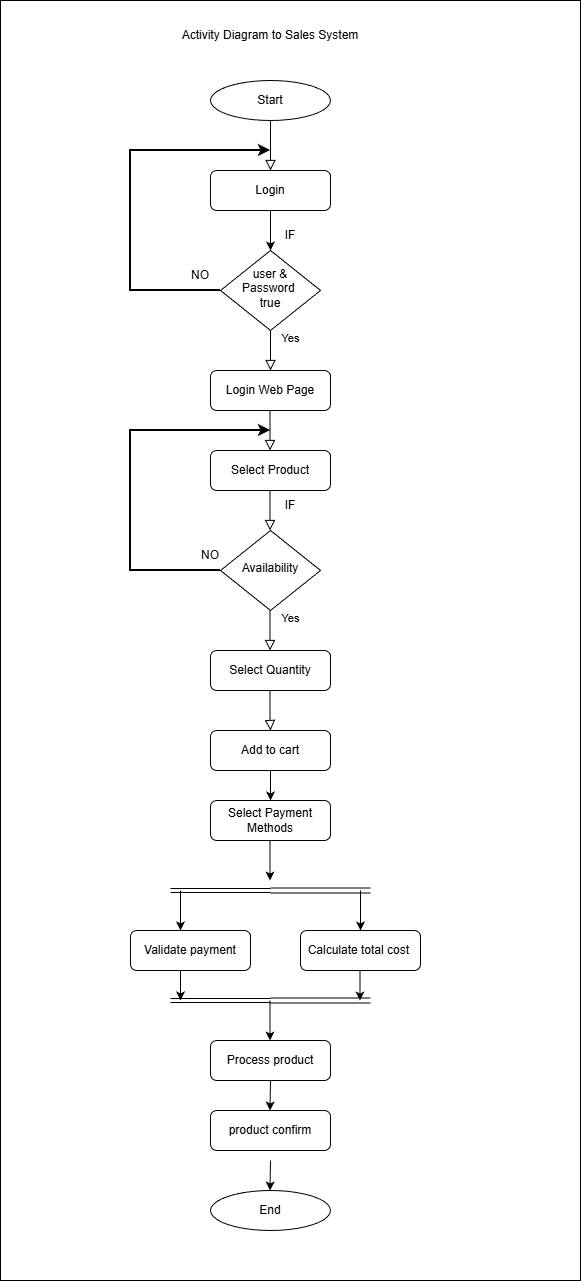

The diagram above was exported from draw.io. Its source (the exported page's mxGraphModel, read from the mxfile embedded in the PNG):
<mxGraphModel dx="1869" dy="608" grid="1" gridSize="10" guides="1" tooltips="1" connect="1" arrows="1" fold="1" page="1" pageScale="1" pageWidth="827" pageHeight="1169" math="0" shadow="0">
  <root>
    <mxCell id="WIyWlLk6GJQsqaUBKTNV-0" />
    <mxCell id="WIyWlLk6GJQsqaUBKTNV-1" parent="WIyWlLk6GJQsqaUBKTNV-0" />
    <mxCell id="rgHc1sLU26B42L_PcpGO-0" parent="WIyWlLk6GJQsqaUBKTNV-1" style="rounded=0;whiteSpace=wrap;html=1;" value="" vertex="1">
      <mxGeometry height="1280" width="580" x="-50" as="geometry" />
    </mxCell>
    <mxCell id="WIyWlLk6GJQsqaUBKTNV-2" edge="1" parent="WIyWlLk6GJQsqaUBKTNV-1" style="rounded=0;html=1;jettySize=auto;orthogonalLoop=1;fontSize=11;endArrow=block;endFill=0;endSize=8;strokeWidth=1;shadow=0;labelBackgroundColor=none;edgeStyle=orthogonalEdgeStyle;" value="">
      <mxGeometry relative="1" as="geometry">
        <mxPoint x="220" y="120" as="sourcePoint" />
        <mxPoint x="220" y="170" as="targetPoint" />
      </mxGeometry>
    </mxCell>
    <mxCell id="WIyWlLk6GJQsqaUBKTNV-7" parent="WIyWlLk6GJQsqaUBKTNV-1" style="rounded=1;whiteSpace=wrap;html=1;fontSize=12;glass=0;strokeWidth=1;shadow=0;" value="Login" vertex="1">
      <mxGeometry height="40" width="120" x="160" y="170" as="geometry" />
    </mxCell>
    <mxCell id="WIyWlLk6GJQsqaUBKTNV-8" edge="1" parent="WIyWlLk6GJQsqaUBKTNV-1" source="WIyWlLk6GJQsqaUBKTNV-10" style="rounded=0;html=1;jettySize=auto;orthogonalLoop=1;fontSize=11;endArrow=block;endFill=0;endSize=8;strokeWidth=1;shadow=0;labelBackgroundColor=none;edgeStyle=orthogonalEdgeStyle;" target="WIyWlLk6GJQsqaUBKTNV-11" value="Yes">
      <mxGeometry relative="1" x="-0.6" y="20" as="geometry">
        <mxPoint as="offset" />
      </mxGeometry>
    </mxCell>
    <mxCell id="WIyWlLk6GJQsqaUBKTNV-10" parent="WIyWlLk6GJQsqaUBKTNV-1" style="rhombus;whiteSpace=wrap;html=1;shadow=0;fontFamily=Helvetica;fontSize=12;align=center;strokeWidth=1;spacing=6;spacingTop=-4;" value="user &amp;amp; Password&amp;nbsp;&lt;div&gt;true&lt;/div&gt;" vertex="1">
      <mxGeometry height="80" width="100" x="170" y="250" as="geometry" />
    </mxCell>
    <mxCell id="WIyWlLk6GJQsqaUBKTNV-11" parent="WIyWlLk6GJQsqaUBKTNV-1" style="rounded=1;whiteSpace=wrap;html=1;fontSize=12;glass=0;strokeWidth=1;shadow=0;" value="Login Web Page" vertex="1">
      <mxGeometry height="40" width="120" x="160" y="370" as="geometry" />
    </mxCell>
    <mxCell id="rgHc1sLU26B42L_PcpGO-2" edge="1" parent="WIyWlLk6GJQsqaUBKTNV-1" source="WIyWlLk6GJQsqaUBKTNV-7" style="endArrow=classic;html=1;rounded=0;exitX=0.5;exitY=1;exitDx=0;exitDy=0;entryX=0.5;entryY=0;entryDx=0;entryDy=0;" target="WIyWlLk6GJQsqaUBKTNV-10" value="">
      <mxGeometry height="50" relative="1" width="50" as="geometry">
        <mxPoint x="250" y="250" as="sourcePoint" />
        <mxPoint x="300" y="200" as="targetPoint" />
      </mxGeometry>
    </mxCell>
    <mxCell id="rgHc1sLU26B42L_PcpGO-3" parent="WIyWlLk6GJQsqaUBKTNV-1" style="text;html=1;whiteSpace=wrap;strokeColor=none;fillColor=none;align=center;verticalAlign=middle;rounded=0;" value="IF" vertex="1">
      <mxGeometry height="30" width="60" x="210" y="220" as="geometry" />
    </mxCell>
    <mxCell id="rgHc1sLU26B42L_PcpGO-13" parent="WIyWlLk6GJQsqaUBKTNV-1" style="strokeWidth=2;html=1;shape=mxgraph.flowchart.annotation_1;align=left;pointerEvents=1;" value="" vertex="1">
      <mxGeometry height="140" width="90" x="80" y="150" as="geometry" />
    </mxCell>
    <mxCell id="rgHc1sLU26B42L_PcpGO-16" edge="1" parent="WIyWlLk6GJQsqaUBKTNV-1" source="rgHc1sLU26B42L_PcpGO-13" style="endArrow=classic;html=1;rounded=0;exitX=1;exitY=0;exitDx=0;exitDy=0;exitPerimeter=0;strokeWidth=2;" value="">
      <mxGeometry height="50" relative="1" width="50" as="geometry">
        <mxPoint x="100" y="140" as="sourcePoint" />
        <mxPoint x="220" y="150" as="targetPoint" />
      </mxGeometry>
    </mxCell>
    <mxCell id="rgHc1sLU26B42L_PcpGO-17" parent="WIyWlLk6GJQsqaUBKTNV-1" style="text;html=1;whiteSpace=wrap;strokeColor=none;fillColor=none;align=center;verticalAlign=middle;rounded=0;" value="NO" vertex="1">
      <mxGeometry height="30" width="60" x="120" y="260" as="geometry" />
    </mxCell>
    <mxCell id="rgHc1sLU26B42L_PcpGO-18" parent="WIyWlLk6GJQsqaUBKTNV-1" style="rounded=1;whiteSpace=wrap;html=1;fontSize=12;glass=0;strokeWidth=1;shadow=0;" value="Select Product" vertex="1">
      <mxGeometry height="40" width="120" x="160" y="450" as="geometry" />
    </mxCell>
    <mxCell id="rgHc1sLU26B42L_PcpGO-19" edge="1" parent="WIyWlLk6GJQsqaUBKTNV-1" style="rounded=0;html=1;jettySize=auto;orthogonalLoop=1;fontSize=11;endArrow=block;endFill=0;endSize=8;strokeWidth=1;shadow=0;labelBackgroundColor=none;edgeStyle=orthogonalEdgeStyle;" value="">
      <mxGeometry relative="1" x="-0.6" y="20" as="geometry">
        <mxPoint as="offset" />
        <mxPoint x="219.5" y="410" as="sourcePoint" />
        <mxPoint x="219.5" y="450" as="targetPoint" />
      </mxGeometry>
    </mxCell>
    <mxCell id="rgHc1sLU26B42L_PcpGO-20" parent="WIyWlLk6GJQsqaUBKTNV-1" style="rhombus;whiteSpace=wrap;html=1;shadow=0;fontFamily=Helvetica;fontSize=12;align=center;strokeWidth=1;spacing=6;spacingTop=-4;" value="Availability" vertex="1">
      <mxGeometry height="80" width="100" x="170" y="530" as="geometry" />
    </mxCell>
    <mxCell id="rgHc1sLU26B42L_PcpGO-21" edge="1" parent="WIyWlLk6GJQsqaUBKTNV-1" style="rounded=0;html=1;jettySize=auto;orthogonalLoop=1;fontSize=11;endArrow=block;endFill=0;endSize=8;strokeWidth=1;shadow=0;labelBackgroundColor=none;edgeStyle=orthogonalEdgeStyle;" value="">
      <mxGeometry relative="1" x="-0.6" y="20" as="geometry">
        <mxPoint as="offset" />
        <mxPoint x="219.5" y="490" as="sourcePoint" />
        <mxPoint x="219.5" y="530" as="targetPoint" />
      </mxGeometry>
    </mxCell>
    <mxCell id="rgHc1sLU26B42L_PcpGO-22" parent="WIyWlLk6GJQsqaUBKTNV-1" style="text;html=1;whiteSpace=wrap;strokeColor=none;fillColor=none;align=center;verticalAlign=middle;rounded=0;" value="IF" vertex="1">
      <mxGeometry height="30" width="60" x="210" y="490" as="geometry" />
    </mxCell>
    <mxCell id="rgHc1sLU26B42L_PcpGO-23" parent="WIyWlLk6GJQsqaUBKTNV-1" style="strokeWidth=2;html=1;shape=mxgraph.flowchart.annotation_1;align=left;pointerEvents=1;" value="" vertex="1">
      <mxGeometry height="140" width="90" x="80" y="430" as="geometry" />
    </mxCell>
    <mxCell id="rgHc1sLU26B42L_PcpGO-24" edge="1" parent="WIyWlLk6GJQsqaUBKTNV-1" style="endArrow=classic;html=1;rounded=0;exitX=1;exitY=0;exitDx=0;exitDy=0;exitPerimeter=0;strokeWidth=2;" value="">
      <mxGeometry height="50" relative="1" width="50" as="geometry">
        <mxPoint x="170" y="430" as="sourcePoint" />
        <mxPoint x="220" y="430" as="targetPoint" />
      </mxGeometry>
    </mxCell>
    <mxCell id="rgHc1sLU26B42L_PcpGO-25" parent="WIyWlLk6GJQsqaUBKTNV-1" style="text;html=1;whiteSpace=wrap;strokeColor=none;fillColor=none;align=center;verticalAlign=middle;rounded=0;" value="NO" vertex="1">
      <mxGeometry height="30" width="60" x="130" y="540" as="geometry" />
    </mxCell>
    <mxCell id="rgHc1sLU26B42L_PcpGO-26" edge="1" parent="WIyWlLk6GJQsqaUBKTNV-1" style="rounded=0;html=1;jettySize=auto;orthogonalLoop=1;fontSize=11;endArrow=block;endFill=0;endSize=8;strokeWidth=1;shadow=0;labelBackgroundColor=none;edgeStyle=orthogonalEdgeStyle;" value="Yes">
      <mxGeometry relative="1" x="-0.6" y="20" as="geometry">
        <mxPoint as="offset" />
        <mxPoint x="219.5" y="610" as="sourcePoint" />
        <mxPoint x="219.5" y="650" as="targetPoint" />
      </mxGeometry>
    </mxCell>
    <mxCell id="rgHc1sLU26B42L_PcpGO-27" parent="WIyWlLk6GJQsqaUBKTNV-1" style="rounded=1;whiteSpace=wrap;html=1;fontSize=12;glass=0;strokeWidth=1;shadow=0;" value="Select Quantity" vertex="1">
      <mxGeometry height="40" width="120" x="160" y="650" as="geometry" />
    </mxCell>
    <mxCell id="rgHc1sLU26B42L_PcpGO-28" parent="WIyWlLk6GJQsqaUBKTNV-1" style="rounded=1;whiteSpace=wrap;html=1;fontSize=12;glass=0;strokeWidth=1;shadow=0;" value="Add to cart" vertex="1">
      <mxGeometry height="40" width="120" x="160" y="730" as="geometry" />
    </mxCell>
    <mxCell id="rgHc1sLU26B42L_PcpGO-29" edge="1" parent="WIyWlLk6GJQsqaUBKTNV-1" style="rounded=0;html=1;jettySize=auto;orthogonalLoop=1;fontSize=11;endArrow=block;endFill=0;endSize=8;strokeWidth=1;shadow=0;labelBackgroundColor=none;edgeStyle=orthogonalEdgeStyle;" value="">
      <mxGeometry relative="1" as="geometry">
        <Array as="points">
          <mxPoint x="220" y="720" />
          <mxPoint x="220" y="720" />
        </Array>
        <mxPoint x="219.5" y="690" as="sourcePoint" />
        <mxPoint x="220" y="730" as="targetPoint" />
      </mxGeometry>
    </mxCell>
    <mxCell id="rgHc1sLU26B42L_PcpGO-31" edge="1" parent="WIyWlLk6GJQsqaUBKTNV-1" style="shape=link;html=1;rounded=0;width=-5;" value="">
      <mxGeometry relative="1" width="100" as="geometry">
        <mxPoint x="220" y="890" as="sourcePoint" />
        <mxPoint x="320" y="890" as="targetPoint" />
      </mxGeometry>
    </mxCell>
    <mxCell id="rgHc1sLU26B42L_PcpGO-32" edge="1" parent="WIyWlLk6GJQsqaUBKTNV-1" source="rgHc1sLU26B42L_PcpGO-28" style="endArrow=classic;html=1;rounded=0;exitX=0.5;exitY=1;exitDx=0;exitDy=0;" value="">
      <mxGeometry height="50" relative="1" width="50" as="geometry">
        <mxPoint x="390" y="830" as="sourcePoint" />
        <mxPoint x="220" y="800" as="targetPoint" />
      </mxGeometry>
    </mxCell>
    <mxCell id="rgHc1sLU26B42L_PcpGO-33" edge="1" parent="WIyWlLk6GJQsqaUBKTNV-1" style="shape=link;html=1;rounded=0;" value="">
      <mxGeometry relative="1" width="100" as="geometry">
        <mxPoint x="120" y="890" as="sourcePoint" />
        <mxPoint x="220" y="890" as="targetPoint" />
      </mxGeometry>
    </mxCell>
    <mxCell id="rgHc1sLU26B42L_PcpGO-34" edge="1" parent="WIyWlLk6GJQsqaUBKTNV-1" style="endArrow=classic;html=1;rounded=0;entryX=0.5;entryY=0;entryDx=0;entryDy=0;" target="rgHc1sLU26B42L_PcpGO-36" value="">
      <mxGeometry height="50" relative="1" width="50" as="geometry">
        <mxPoint x="310" y="890" as="sourcePoint" />
        <mxPoint x="380" y="794" as="targetPoint" />
      </mxGeometry>
    </mxCell>
    <mxCell id="rgHc1sLU26B42L_PcpGO-36" parent="WIyWlLk6GJQsqaUBKTNV-1" style="rounded=1;whiteSpace=wrap;html=1;fontSize=12;glass=0;strokeWidth=1;shadow=0;" value="Calculate total cost&amp;nbsp;" vertex="1">
      <mxGeometry height="40" width="120" x="250" y="930" as="geometry" />
    </mxCell>
    <mxCell id="rgHc1sLU26B42L_PcpGO-37" parent="WIyWlLk6GJQsqaUBKTNV-1" style="rounded=1;whiteSpace=wrap;html=1;fontSize=12;glass=0;strokeWidth=1;shadow=0;" value="Validate payment" vertex="1">
      <mxGeometry height="40" width="120" x="80" y="930" as="geometry" />
    </mxCell>
    <mxCell id="rgHc1sLU26B42L_PcpGO-38" edge="1" parent="WIyWlLk6GJQsqaUBKTNV-1" style="endArrow=classic;html=1;rounded=0;entryX=0.5;entryY=0;entryDx=0;entryDy=0;" value="">
      <mxGeometry height="50" relative="1" width="50" as="geometry">
        <mxPoint x="130" y="890" as="sourcePoint" />
        <mxPoint x="130" y="930" as="targetPoint" />
      </mxGeometry>
    </mxCell>
    <mxCell id="rgHc1sLU26B42L_PcpGO-39" edge="1" parent="WIyWlLk6GJQsqaUBKTNV-1" style="shape=link;html=1;rounded=0;width=-5;" value="">
      <mxGeometry relative="1" width="100" as="geometry">
        <mxPoint x="220" y="1000" as="sourcePoint" />
        <mxPoint x="320" y="1000" as="targetPoint" />
      </mxGeometry>
    </mxCell>
    <mxCell id="rgHc1sLU26B42L_PcpGO-40" edge="1" parent="WIyWlLk6GJQsqaUBKTNV-1" style="shape=link;html=1;rounded=0;" value="">
      <mxGeometry relative="1" width="100" as="geometry">
        <mxPoint x="120" y="1000" as="sourcePoint" />
        <mxPoint x="220" y="1000" as="targetPoint" />
      </mxGeometry>
    </mxCell>
    <mxCell id="rgHc1sLU26B42L_PcpGO-41" edge="1" parent="WIyWlLk6GJQsqaUBKTNV-1" style="endArrow=classic;html=1;rounded=0;" value="">
      <mxGeometry height="50" relative="1" width="50" as="geometry">
        <Array as="points">
          <mxPoint x="309.5" y="1000" />
        </Array>
        <mxPoint x="309.5" y="970" as="sourcePoint" />
        <mxPoint x="310" y="1000" as="targetPoint" />
      </mxGeometry>
    </mxCell>
    <mxCell id="rgHc1sLU26B42L_PcpGO-42" edge="1" parent="WIyWlLk6GJQsqaUBKTNV-1" style="endArrow=classic;html=1;rounded=0;" value="">
      <mxGeometry height="50" relative="1" width="50" as="geometry">
        <Array as="points">
          <mxPoint x="130" y="1000" />
        </Array>
        <mxPoint x="130" y="970" as="sourcePoint" />
        <mxPoint x="130.5" y="1000" as="targetPoint" />
      </mxGeometry>
    </mxCell>
    <mxCell id="rgHc1sLU26B42L_PcpGO-43" parent="WIyWlLk6GJQsqaUBKTNV-1" style="rounded=1;whiteSpace=wrap;html=1;fontSize=12;glass=0;strokeWidth=1;shadow=0;" value="Select Payment Methods" vertex="1">
      <mxGeometry height="40" width="120" x="160" y="800" as="geometry" />
    </mxCell>
    <mxCell id="rgHc1sLU26B42L_PcpGO-45" edge="1" parent="WIyWlLk6GJQsqaUBKTNV-1" style="endArrow=classic;html=1;rounded=0;entryX=0.5;entryY=0;entryDx=0;entryDy=0;" value="">
      <mxGeometry height="50" relative="1" width="50" as="geometry">
        <mxPoint x="219.5" y="840" as="sourcePoint" />
        <mxPoint x="219.5" y="880" as="targetPoint" />
      </mxGeometry>
    </mxCell>
    <mxCell id="rgHc1sLU26B42L_PcpGO-46" edge="1" parent="WIyWlLk6GJQsqaUBKTNV-1" style="endArrow=classic;html=1;rounded=0;entryX=0.5;entryY=0;entryDx=0;entryDy=0;" value="">
      <mxGeometry height="50" relative="1" width="50" as="geometry">
        <mxPoint x="219.5" y="1000" as="sourcePoint" />
        <mxPoint x="219.5" y="1040" as="targetPoint" />
      </mxGeometry>
    </mxCell>
    <mxCell id="rgHc1sLU26B42L_PcpGO-47" parent="WIyWlLk6GJQsqaUBKTNV-1" style="rounded=1;whiteSpace=wrap;html=1;fontSize=12;glass=0;strokeWidth=1;shadow=0;" value="Process product" vertex="1">
      <mxGeometry height="40" width="120" x="160" y="1040" as="geometry" />
    </mxCell>
    <mxCell id="rgHc1sLU26B42L_PcpGO-48" parent="WIyWlLk6GJQsqaUBKTNV-1" style="rounded=1;whiteSpace=wrap;html=1;fontSize=12;glass=0;strokeWidth=1;shadow=0;" value="product confirm" vertex="1">
      <mxGeometry height="40" width="120" x="160" y="1110" as="geometry" />
    </mxCell>
    <mxCell id="rgHc1sLU26B42L_PcpGO-49" edge="1" parent="WIyWlLk6GJQsqaUBKTNV-1" style="endArrow=classic;html=1;rounded=0;entryX=0.5;entryY=0;entryDx=0;entryDy=0;" value="">
      <mxGeometry height="50" relative="1" width="50" as="geometry">
        <mxPoint x="220" y="1080" as="sourcePoint" />
        <mxPoint x="219.5" y="1110" as="targetPoint" />
      </mxGeometry>
    </mxCell>
    <mxCell id="rgHc1sLU26B42L_PcpGO-50" edge="1" parent="WIyWlLk6GJQsqaUBKTNV-1" style="endArrow=classic;html=1;rounded=0;entryX=0.5;entryY=0;entryDx=0;entryDy=0;" value="">
      <mxGeometry height="50" relative="1" width="50" as="geometry">
        <mxPoint x="220" y="1160" as="sourcePoint" />
        <mxPoint x="219.5" y="1190" as="targetPoint" />
      </mxGeometry>
    </mxCell>
    <mxCell id="rgHc1sLU26B42L_PcpGO-52" parent="WIyWlLk6GJQsqaUBKTNV-1" style="ellipse;whiteSpace=wrap;html=1;" value="Start" vertex="1">
      <mxGeometry height="40" width="120" x="160" y="80" as="geometry" />
    </mxCell>
    <mxCell id="rgHc1sLU26B42L_PcpGO-53" parent="WIyWlLk6GJQsqaUBKTNV-1" style="ellipse;whiteSpace=wrap;html=1;" value="End" vertex="1">
      <mxGeometry height="40" width="120" x="160" y="1190" as="geometry" />
    </mxCell>
    <mxCell id="rgHc1sLU26B42L_PcpGO-54" parent="WIyWlLk6GJQsqaUBKTNV-1" style="text;html=1;whiteSpace=wrap;strokeColor=none;fillColor=none;align=center;verticalAlign=middle;rounded=0;" value="Activity Diagram to Sales System" vertex="1">
      <mxGeometry height="30" width="190" x="125" y="20" as="geometry" />
    </mxCell>
  </root>
</mxGraphModel>